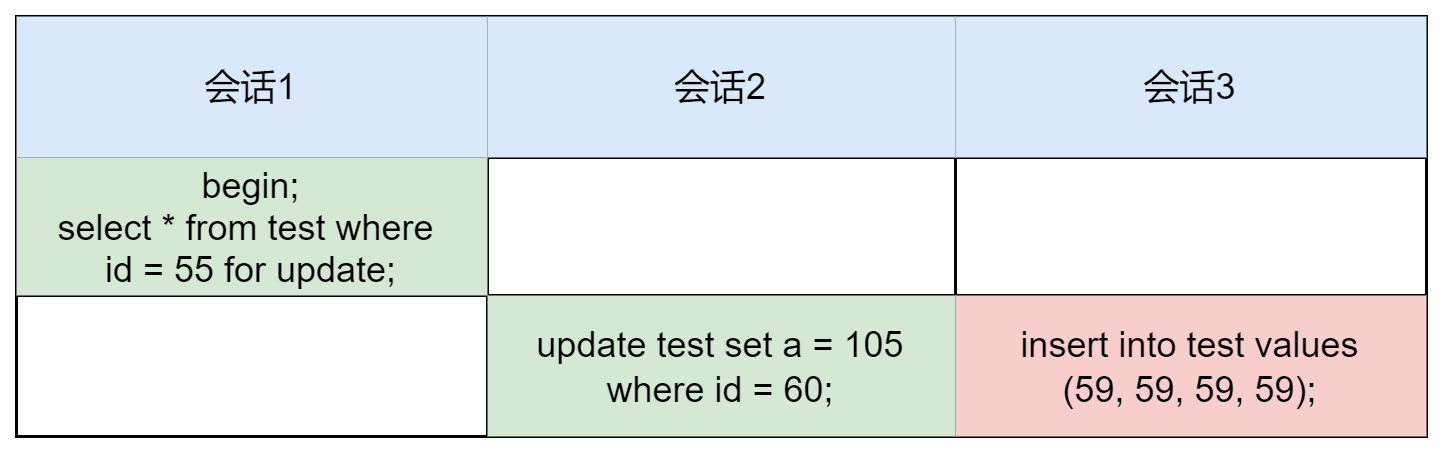

The diagram above was exported from draw.io. Its source (the exported page's mxGraphModel, read from the mxfile embedded in the PNG):
<mxGraphModel dx="942" dy="518" grid="1" gridSize="10" guides="1" tooltips="1" connect="1" arrows="1" fold="1" page="1" pageScale="1" pageWidth="827" pageHeight="1169" math="0" shadow="0">
  <root>
    <mxCell id="0" />
    <mxCell id="1" parent="0" />
    <mxCell id="M1R1GfSwchSjPaVKC59i-1" value="" style="shape=table;html=1;whiteSpace=wrap;startSize=0;container=1;collapsible=0;childLayout=tableLayout;" parent="1" vertex="1">
      <mxGeometry x="100" y="110" width="470" height="140" as="geometry" />
    </mxCell>
    <mxCell id="M1R1GfSwchSjPaVKC59i-2" value="" style="shape=tableRow;horizontal=0;startSize=0;swimlaneHead=0;swimlaneBody=0;top=0;left=0;bottom=0;right=0;collapsible=0;dropTarget=0;fillColor=none;points=[[0,0.5],[1,0.5]];portConstraint=eastwest;" parent="M1R1GfSwchSjPaVKC59i-1" vertex="1">
      <mxGeometry width="470" height="47" as="geometry" />
    </mxCell>
    <mxCell id="M1R1GfSwchSjPaVKC59i-3" value="会话1" style="shape=partialRectangle;html=1;whiteSpace=wrap;connectable=0;fillColor=#dae8fc;top=0;left=0;bottom=0;right=0;overflow=hidden;strokeColor=#6c8ebf;" parent="M1R1GfSwchSjPaVKC59i-2" vertex="1">
      <mxGeometry width="157" height="47" as="geometry">
        <mxRectangle width="157" height="47" as="alternateBounds" />
      </mxGeometry>
    </mxCell>
    <mxCell id="M1R1GfSwchSjPaVKC59i-4" value="会话2" style="shape=partialRectangle;html=1;whiteSpace=wrap;connectable=0;fillColor=#dae8fc;top=0;left=0;bottom=0;right=0;overflow=hidden;strokeColor=#6c8ebf;" parent="M1R1GfSwchSjPaVKC59i-2" vertex="1">
      <mxGeometry x="157" width="156" height="47" as="geometry">
        <mxRectangle width="156" height="47" as="alternateBounds" />
      </mxGeometry>
    </mxCell>
    <mxCell id="M1R1GfSwchSjPaVKC59i-5" value="会话3" style="shape=partialRectangle;html=1;whiteSpace=wrap;connectable=0;fillColor=#dae8fc;top=0;left=0;bottom=0;right=0;overflow=hidden;strokeColor=#6c8ebf;" parent="M1R1GfSwchSjPaVKC59i-2" vertex="1">
      <mxGeometry x="313" width="157" height="47" as="geometry">
        <mxRectangle width="157" height="47" as="alternateBounds" />
      </mxGeometry>
    </mxCell>
    <mxCell id="M1R1GfSwchSjPaVKC59i-6" value="" style="shape=tableRow;horizontal=0;startSize=0;swimlaneHead=0;swimlaneBody=0;top=0;left=0;bottom=0;right=0;collapsible=0;dropTarget=0;fillColor=none;points=[[0,0.5],[1,0.5]];portConstraint=eastwest;" parent="M1R1GfSwchSjPaVKC59i-1" vertex="1">
      <mxGeometry y="47" width="470" height="46" as="geometry" />
    </mxCell>
    <mxCell id="M1R1GfSwchSjPaVKC59i-7" value="begin;&lt;br&gt;select * from test where &lt;br&gt;id = 55 for update;" style="shape=partialRectangle;html=1;whiteSpace=wrap;connectable=0;fillColor=#d5e8d4;top=0;left=0;bottom=0;right=0;overflow=hidden;strokeColor=#82b366;" parent="M1R1GfSwchSjPaVKC59i-6" vertex="1">
      <mxGeometry width="157" height="46" as="geometry">
        <mxRectangle width="157" height="46" as="alternateBounds" />
      </mxGeometry>
    </mxCell>
    <mxCell id="M1R1GfSwchSjPaVKC59i-8" value="" style="shape=partialRectangle;html=1;whiteSpace=wrap;connectable=0;fillColor=none;top=0;left=0;bottom=0;right=0;overflow=hidden;" parent="M1R1GfSwchSjPaVKC59i-6" vertex="1">
      <mxGeometry x="157" width="156" height="46" as="geometry">
        <mxRectangle width="156" height="46" as="alternateBounds" />
      </mxGeometry>
    </mxCell>
    <mxCell id="M1R1GfSwchSjPaVKC59i-9" value="" style="shape=partialRectangle;html=1;whiteSpace=wrap;connectable=0;fillColor=none;top=0;left=0;bottom=0;right=0;overflow=hidden;" parent="M1R1GfSwchSjPaVKC59i-6" vertex="1">
      <mxGeometry x="313" width="157" height="46" as="geometry">
        <mxRectangle width="157" height="46" as="alternateBounds" />
      </mxGeometry>
    </mxCell>
    <mxCell id="M1R1GfSwchSjPaVKC59i-10" value="" style="shape=tableRow;horizontal=0;startSize=0;swimlaneHead=0;swimlaneBody=0;top=0;left=0;bottom=0;right=0;collapsible=0;dropTarget=0;fillColor=none;points=[[0,0.5],[1,0.5]];portConstraint=eastwest;" parent="M1R1GfSwchSjPaVKC59i-1" vertex="1">
      <mxGeometry y="93" width="470" height="47" as="geometry" />
    </mxCell>
    <mxCell id="M1R1GfSwchSjPaVKC59i-11" value="" style="shape=partialRectangle;html=1;whiteSpace=wrap;connectable=0;fillColor=none;top=0;left=0;bottom=0;right=0;overflow=hidden;" parent="M1R1GfSwchSjPaVKC59i-10" vertex="1">
      <mxGeometry width="157" height="47" as="geometry">
        <mxRectangle width="157" height="47" as="alternateBounds" />
      </mxGeometry>
    </mxCell>
    <mxCell id="M1R1GfSwchSjPaVKC59i-12" value="update test set a = 105 where id = 60;" style="shape=partialRectangle;html=1;whiteSpace=wrap;connectable=0;fillColor=#d5e8d4;top=0;left=0;bottom=0;right=0;overflow=hidden;strokeColor=#82b366;" parent="M1R1GfSwchSjPaVKC59i-10" vertex="1">
      <mxGeometry x="157" width="156" height="47" as="geometry">
        <mxRectangle width="156" height="47" as="alternateBounds" />
      </mxGeometry>
    </mxCell>
    <mxCell id="M1R1GfSwchSjPaVKC59i-13" value="insert into test values&lt;br&gt;(59, 59, 59, 59);" style="shape=partialRectangle;html=1;whiteSpace=wrap;connectable=0;fillColor=#f8cecc;top=0;left=0;bottom=0;right=0;overflow=hidden;pointerEvents=1;strokeColor=#b85450;" parent="M1R1GfSwchSjPaVKC59i-10" vertex="1">
      <mxGeometry x="313" width="157" height="47" as="geometry">
        <mxRectangle width="157" height="47" as="alternateBounds" />
      </mxGeometry>
    </mxCell>
  </root>
</mxGraphModel>